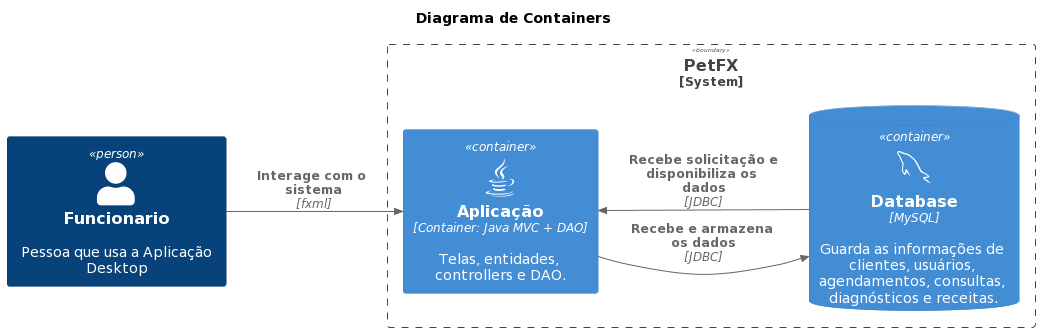

The diagram above was rendered by PlantUML. Its source (embedded in the PNG):
@startuml
!include https://raw.githubusercontent.com/plantuml-stdlib/C4-PlantUML/master/C4_Container.puml


!define DEVICONS https://raw.githubusercontent.com/tupadr3/plantuml-icon-font-sprites/master/devicons
!define FONTAWESOME https://raw.githubusercontent.com/tupadr3/plantuml-icon-font-sprites/master/font-awesome-5
!include DEVICONS/java.puml
!include DEVICONS/mysql.puml

LAYOUT_LEFT_RIGHT()

title Diagrama de Containers

Person(funcionario, "Funcionario", "Pessoa que usa a Aplicação Desktop")

System_Boundary(PetFX, "PetFX") {
    
        
        Container(java_mvc,"Aplicação", "Container: Java MVC + DAO", "Telas, entidades, controllers e DAO.", $sprite="java")        
        ContainerDb(database, "Database", "MySQL", "Guarda as informações de clientes, usuários, agendamentos, consultas, diagnósticos e receitas.", $sprite="mysql")
   

    
    Rel(funcionario, java_mvc, "Interage com o sistema", "fxml")
    Rel(java_mvc,database, "Recebe e armazena os dados", "JDBC")
    Rel(database,java_mvc, "Recebe solicitação e disponibiliza os dados", "JDBC")
    
}
@enduml